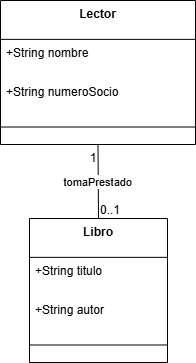

The diagram above was exported from draw.io. Its source (the exported page's mxGraphModel, read from the mxfile embedded in the PNG):
<mxGraphModel dx="753" dy="614" grid="1" gridSize="10" guides="1" tooltips="1" connect="1" arrows="1" fold="1" page="1" pageScale="1" pageWidth="827" pageHeight="1169" math="0" shadow="0">
  <root>
    <mxCell id="0" />
    <mxCell id="1" parent="0" />
    <mxCell id="2" parent="1" style="swimlane;fontStyle=1;align=center;verticalAlign=top;childLayout=stackLayout;horizontal=1;startSize=38.857142857142854;horizontalStack=0;resizeParent=1;resizeParentMax=0;resizeLast=0;collapsible=0;marginBottom=0;" value="Libro" vertex="1">
      <mxGeometry height="144" width="138" x="37" y="226" as="geometry" />
    </mxCell>
    <mxCell id="3" parent="2" style="text;strokeColor=none;fillColor=none;align=left;verticalAlign=top;spacingLeft=4;spacingRight=4;overflow=hidden;rotatable=0;points=[[0,0.5],[1,0.5]];portConstraint=eastwest;" value="+String titulo" vertex="1">
      <mxGeometry height="39" width="138" y="39" as="geometry" />
    </mxCell>
    <mxCell id="4" parent="2" style="text;strokeColor=none;fillColor=none;align=left;verticalAlign=top;spacingLeft=4;spacingRight=4;overflow=hidden;rotatable=0;points=[[0,0.5],[1,0.5]];portConstraint=eastwest;" value="+String autor" vertex="1">
      <mxGeometry height="39" width="138" y="78" as="geometry" />
    </mxCell>
    <mxCell id="5" parent="2" style="line;strokeWidth=1;fillColor=none;align=left;verticalAlign=middle;spacingTop=-1;spacingLeft=3;spacingRight=3;rotatable=0;labelPosition=right;points=[];portConstraint=eastwest;strokeColor=inherit;" vertex="1">
      <mxGeometry height="19" width="138" y="117" as="geometry" />
    </mxCell>
    <mxCell id="6" parent="1" style="swimlane;fontStyle=1;align=center;verticalAlign=top;childLayout=stackLayout;horizontal=1;startSize=38.857142857142854;horizontalStack=0;resizeParent=1;resizeParentMax=0;resizeLast=0;collapsible=0;marginBottom=0;" value="Lector" vertex="1">
      <mxGeometry height="144" width="195" x="8" y="8" as="geometry" />
    </mxCell>
    <mxCell id="7" parent="6" style="text;strokeColor=none;fillColor=none;align=left;verticalAlign=top;spacingLeft=4;spacingRight=4;overflow=hidden;rotatable=0;points=[[0,0.5],[1,0.5]];portConstraint=eastwest;" value="+String nombre" vertex="1">
      <mxGeometry height="39" width="195" y="39" as="geometry" />
    </mxCell>
    <mxCell id="8" parent="6" style="text;strokeColor=none;fillColor=none;align=left;verticalAlign=top;spacingLeft=4;spacingRight=4;overflow=hidden;rotatable=0;points=[[0,0.5],[1,0.5]];portConstraint=eastwest;" value="+String numeroSocio" vertex="1">
      <mxGeometry height="39" width="195" y="78" as="geometry" />
    </mxCell>
    <mxCell id="9" parent="6" style="line;strokeWidth=1;fillColor=none;align=left;verticalAlign=middle;spacingTop=-1;spacingLeft=3;spacingRight=3;rotatable=0;labelPosition=right;points=[];portConstraint=eastwest;strokeColor=inherit;" vertex="1">
      <mxGeometry height="19" width="195" y="117" as="geometry" />
    </mxCell>
    <mxCell id="10" edge="1" parent="1" source="6" style="curved=1;startArrow=none;endArrow=none;exitX=0.5;exitY=1;entryX=0.5;entryY=0;" target="2" value="tomaPrestado">
      <mxGeometry relative="1" as="geometry">
        <Array as="points" />
      </mxGeometry>
    </mxCell>
    <mxCell id="11" parent="10" style="edgeLabel;resizable=0;labelBackgroundColor=none;fontSize=12;align=right;verticalAlign=top;" value="1" vertex="1">
      <mxGeometry relative="1" x="-1" as="geometry" />
    </mxCell>
    <mxCell id="12" parent="10" style="edgeLabel;resizable=0;labelBackgroundColor=none;fontSize=12;align=left;verticalAlign=bottom;" value="0..1" vertex="1">
      <mxGeometry relative="1" x="1" as="geometry" />
    </mxCell>
  </root>
</mxGraphModel>